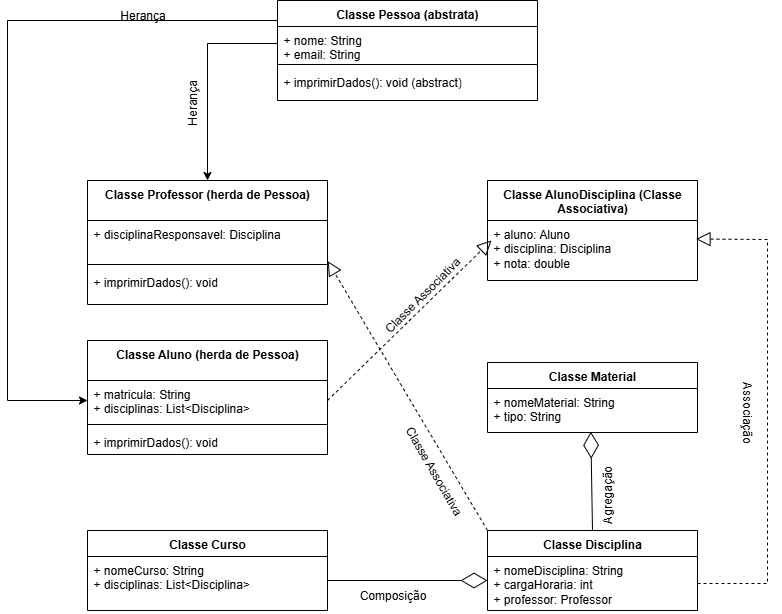

The diagram above was exported from draw.io. Its source (the exported page's mxGraphModel, read from the mxfile embedded in the PNG):
<mxGraphModel dx="1214" dy="657" grid="1" gridSize="10" guides="1" tooltips="1" connect="1" arrows="1" fold="1" page="1" pageScale="1" pageWidth="1169" pageHeight="827" math="0" shadow="0">
  <root>
    <mxCell id="0" />
    <mxCell id="1" parent="0" />
    <mxCell id="k2Ahiry7AbgW8rQYadf0-1" value="Classe Pessoa (abstrata)" style="swimlane;fontStyle=1;align=center;verticalAlign=top;childLayout=stackLayout;horizontal=1;startSize=26;horizontalStack=0;resizeParent=1;resizeParentMax=0;resizeLast=0;collapsible=1;marginBottom=0;whiteSpace=wrap;html=1;" parent="1" vertex="1">
      <mxGeometry x="470" y="80" width="260" height="100" as="geometry">
        <mxRectangle x="100" y="70" width="180" height="30" as="alternateBounds" />
      </mxGeometry>
    </mxCell>
    <mxCell id="k2Ahiry7AbgW8rQYadf0-2" value="+ nome: String&lt;div&gt;+ email: String&lt;/div&gt;" style="text;strokeColor=none;fillColor=none;align=left;verticalAlign=top;spacingLeft=4;spacingRight=4;overflow=hidden;rotatable=0;points=[[0,0.5],[1,0.5]];portConstraint=eastwest;whiteSpace=wrap;html=1;" parent="k2Ahiry7AbgW8rQYadf0-1" vertex="1">
      <mxGeometry y="26" width="260" height="34" as="geometry" />
    </mxCell>
    <mxCell id="k2Ahiry7AbgW8rQYadf0-3" value="" style="line;strokeWidth=1;fillColor=none;align=left;verticalAlign=middle;spacingTop=-1;spacingLeft=3;spacingRight=3;rotatable=0;labelPosition=right;points=[];portConstraint=eastwest;strokeColor=inherit;" parent="k2Ahiry7AbgW8rQYadf0-1" vertex="1">
      <mxGeometry y="60" width="260" height="8" as="geometry" />
    </mxCell>
    <mxCell id="k2Ahiry7AbgW8rQYadf0-4" value="+ imprimirDados(): void (abstract)" style="text;strokeColor=none;fillColor=none;align=left;verticalAlign=top;spacingLeft=4;spacingRight=4;overflow=hidden;rotatable=0;points=[[0,0.5],[1,0.5]];portConstraint=eastwest;whiteSpace=wrap;html=1;" parent="k2Ahiry7AbgW8rQYadf0-1" vertex="1">
      <mxGeometry y="68" width="260" height="32" as="geometry" />
    </mxCell>
    <mxCell id="k2Ahiry7AbgW8rQYadf0-7" value="Classe Professor (herda de Pessoa)" style="swimlane;fontStyle=1;align=center;verticalAlign=top;childLayout=stackLayout;horizontal=1;startSize=40;horizontalStack=0;resizeParent=1;resizeParentMax=0;resizeLast=0;collapsible=1;marginBottom=0;whiteSpace=wrap;html=1;" parent="1" vertex="1">
      <mxGeometry x="280" y="260" width="240" height="124" as="geometry">
        <mxRectangle x="400" y="160" width="230" height="40" as="alternateBounds" />
      </mxGeometry>
    </mxCell>
    <mxCell id="k2Ahiry7AbgW8rQYadf0-8" value="+ disciplinaResponsavel: Disciplina" style="text;strokeColor=none;fillColor=none;align=left;verticalAlign=top;spacingLeft=4;spacingRight=4;overflow=hidden;rotatable=0;points=[[0,0.5],[1,0.5]];portConstraint=eastwest;whiteSpace=wrap;html=1;" parent="k2Ahiry7AbgW8rQYadf0-7" vertex="1">
      <mxGeometry y="40" width="240" height="40" as="geometry" />
    </mxCell>
    <mxCell id="k2Ahiry7AbgW8rQYadf0-9" value="" style="line;strokeWidth=1;fillColor=none;align=left;verticalAlign=middle;spacingTop=-1;spacingLeft=3;spacingRight=3;rotatable=0;labelPosition=right;points=[];portConstraint=eastwest;strokeColor=inherit;" parent="k2Ahiry7AbgW8rQYadf0-7" vertex="1">
      <mxGeometry y="80" width="240" height="8" as="geometry" />
    </mxCell>
    <mxCell id="k2Ahiry7AbgW8rQYadf0-10" value="+ imprimirDados(): void" style="text;strokeColor=none;fillColor=none;align=left;verticalAlign=top;spacingLeft=4;spacingRight=4;overflow=hidden;rotatable=0;points=[[0,0.5],[1,0.5]];portConstraint=eastwest;whiteSpace=wrap;html=1;" parent="k2Ahiry7AbgW8rQYadf0-7" vertex="1">
      <mxGeometry y="88" width="240" height="36" as="geometry" />
    </mxCell>
    <mxCell id="k2Ahiry7AbgW8rQYadf0-11" value="Classe Aluno (herda de Pessoa)" style="swimlane;fontStyle=1;align=center;verticalAlign=top;childLayout=stackLayout;horizontal=1;startSize=40;horizontalStack=0;resizeParent=1;resizeParentMax=0;resizeLast=0;collapsible=1;marginBottom=0;whiteSpace=wrap;html=1;" parent="1" vertex="1">
      <mxGeometry x="280" y="420" width="240" height="114" as="geometry">
        <mxRectangle x="400" y="210" width="210" height="40" as="alternateBounds" />
      </mxGeometry>
    </mxCell>
    <mxCell id="k2Ahiry7AbgW8rQYadf0-12" value="+ matricula: String&lt;div&gt;+ disciplinas: List&amp;lt;Disciplina&amp;gt;&lt;/div&gt;" style="text;strokeColor=none;fillColor=none;align=left;verticalAlign=top;spacingLeft=4;spacingRight=4;overflow=hidden;rotatable=0;points=[[0,0.5],[1,0.5]];portConstraint=eastwest;whiteSpace=wrap;html=1;" parent="k2Ahiry7AbgW8rQYadf0-11" vertex="1">
      <mxGeometry y="40" width="240" height="40" as="geometry" />
    </mxCell>
    <mxCell id="k2Ahiry7AbgW8rQYadf0-13" value="" style="line;strokeWidth=1;fillColor=none;align=left;verticalAlign=middle;spacingTop=-1;spacingLeft=3;spacingRight=3;rotatable=0;labelPosition=right;points=[];portConstraint=eastwest;strokeColor=inherit;" parent="k2Ahiry7AbgW8rQYadf0-11" vertex="1">
      <mxGeometry y="80" width="240" height="8" as="geometry" />
    </mxCell>
    <mxCell id="k2Ahiry7AbgW8rQYadf0-14" value="+ imprimirDados(): void" style="text;strokeColor=none;fillColor=none;align=left;verticalAlign=top;spacingLeft=4;spacingRight=4;overflow=hidden;rotatable=0;points=[[0,0.5],[1,0.5]];portConstraint=eastwest;whiteSpace=wrap;html=1;" parent="k2Ahiry7AbgW8rQYadf0-11" vertex="1">
      <mxGeometry y="88" width="240" height="26" as="geometry" />
    </mxCell>
    <mxCell id="k2Ahiry7AbgW8rQYadf0-15" value="Classe Disciplina" style="swimlane;fontStyle=1;align=center;verticalAlign=top;childLayout=stackLayout;horizontal=1;startSize=26;horizontalStack=0;resizeParent=1;resizeParentMax=0;resizeLast=0;collapsible=1;marginBottom=0;whiteSpace=wrap;html=1;" parent="1" vertex="1">
      <mxGeometry x="680" y="610" width="210" height="80" as="geometry">
        <mxRectangle x="400" y="260" width="130" height="30" as="alternateBounds" />
      </mxGeometry>
    </mxCell>
    <mxCell id="k2Ahiry7AbgW8rQYadf0-16" value="&lt;div&gt;+ nomeDisciplina: String&lt;/div&gt;&lt;div&gt;+ cargaHoraria: int&lt;/div&gt;&lt;div&gt;+ professor: Professor&lt;/div&gt;" style="text;strokeColor=none;fillColor=none;align=left;verticalAlign=top;spacingLeft=4;spacingRight=4;overflow=hidden;rotatable=0;points=[[0,0.5],[1,0.5]];portConstraint=eastwest;whiteSpace=wrap;html=1;" parent="k2Ahiry7AbgW8rQYadf0-15" vertex="1">
      <mxGeometry y="26" width="210" height="54" as="geometry" />
    </mxCell>
    <mxCell id="k2Ahiry7AbgW8rQYadf0-20" value="Classe Material" style="swimlane;fontStyle=1;align=center;verticalAlign=top;childLayout=stackLayout;horizontal=1;startSize=26;horizontalStack=0;resizeParent=1;resizeParentMax=0;resizeLast=0;collapsible=1;marginBottom=0;whiteSpace=wrap;html=1;" parent="1" vertex="1">
      <mxGeometry x="680" y="442" width="210" height="70" as="geometry">
        <mxRectangle x="400" y="360" width="120" height="30" as="alternateBounds" />
      </mxGeometry>
    </mxCell>
    <mxCell id="k2Ahiry7AbgW8rQYadf0-21" value="&lt;div&gt;+ nomeMaterial: String&lt;/div&gt;&lt;div&gt;+ tipo: String&lt;/div&gt;" style="text;strokeColor=none;fillColor=none;align=left;verticalAlign=top;spacingLeft=4;spacingRight=4;overflow=hidden;rotatable=0;points=[[0,0.5],[1,0.5]];portConstraint=eastwest;whiteSpace=wrap;html=1;" parent="k2Ahiry7AbgW8rQYadf0-20" vertex="1">
      <mxGeometry y="26" width="210" height="44" as="geometry" />
    </mxCell>
    <mxCell id="k2Ahiry7AbgW8rQYadf0-24" value="Classe Curso" style="swimlane;fontStyle=1;align=center;verticalAlign=top;childLayout=stackLayout;horizontal=1;startSize=26;horizontalStack=0;resizeParent=1;resizeParentMax=0;resizeLast=0;collapsible=1;marginBottom=0;whiteSpace=wrap;html=1;" parent="1" vertex="1">
      <mxGeometry x="280" y="610" width="240" height="80" as="geometry">
        <mxRectangle x="400" y="420" width="110" height="30" as="alternateBounds" />
      </mxGeometry>
    </mxCell>
    <mxCell id="k2Ahiry7AbgW8rQYadf0-25" value="+&amp;nbsp;&lt;span style=&quot;background-color: transparent;&quot;&gt;nomeCurso: String&lt;/span&gt;&lt;div&gt;+ disciplinas: List&amp;lt;Disciplina&amp;gt;&lt;/div&gt;" style="text;strokeColor=none;fillColor=none;align=left;verticalAlign=top;spacingLeft=4;spacingRight=4;overflow=hidden;rotatable=0;points=[[0,0.5],[1,0.5]];portConstraint=eastwest;whiteSpace=wrap;html=1;" parent="k2Ahiry7AbgW8rQYadf0-24" vertex="1">
      <mxGeometry y="26" width="240" height="54" as="geometry" />
    </mxCell>
    <mxCell id="k2Ahiry7AbgW8rQYadf0-28" value="Classe AlunoDisciplina (Classe Associativa)" style="swimlane;fontStyle=1;align=center;verticalAlign=top;childLayout=stackLayout;horizontal=1;startSize=40;horizontalStack=0;resizeParent=1;resizeParentMax=0;resizeLast=0;collapsible=1;marginBottom=0;whiteSpace=wrap;html=1;" parent="1" vertex="1">
      <mxGeometry x="680" y="260" width="210" height="100" as="geometry">
        <mxRectangle x="400" y="300" width="270" height="40" as="alternateBounds" />
      </mxGeometry>
    </mxCell>
    <mxCell id="k2Ahiry7AbgW8rQYadf0-29" value="+&amp;nbsp;&lt;span style=&quot;background-color: transparent;&quot;&gt;aluno: Aluno&lt;/span&gt;&lt;div&gt;+ disciplina: Disciplina&lt;/div&gt;&lt;div&gt;+ nota: double&lt;/div&gt;" style="text;strokeColor=none;fillColor=none;align=left;verticalAlign=top;spacingLeft=4;spacingRight=4;overflow=hidden;rotatable=0;points=[[0,0.5],[1,0.5]];portConstraint=eastwest;whiteSpace=wrap;html=1;" parent="k2Ahiry7AbgW8rQYadf0-28" vertex="1">
      <mxGeometry y="40" width="210" height="60" as="geometry" />
    </mxCell>
    <mxCell id="k2Ahiry7AbgW8rQYadf0-36" style="edgeStyle=orthogonalEdgeStyle;rounded=0;orthogonalLoop=1;jettySize=auto;html=1;exitX=0;exitY=0.5;exitDx=0;exitDy=0;" parent="1" source="k2Ahiry7AbgW8rQYadf0-2" target="k2Ahiry7AbgW8rQYadf0-7" edge="1">
      <mxGeometry relative="1" as="geometry">
        <Array as="points">
          <mxPoint x="400" y="123" />
        </Array>
      </mxGeometry>
    </mxCell>
    <mxCell id="k2Ahiry7AbgW8rQYadf0-38" value="" style="endArrow=block;dashed=1;endFill=0;endSize=12;html=1;rounded=0;exitX=1;exitY=0.5;exitDx=0;exitDy=0;" parent="1" source="k2Ahiry7AbgW8rQYadf0-12" edge="1">
      <mxGeometry width="160" relative="1" as="geometry">
        <mxPoint x="480" y="480" as="sourcePoint" />
        <mxPoint x="684" y="320" as="targetPoint" />
        <Array as="points" />
      </mxGeometry>
    </mxCell>
    <mxCell id="k2Ahiry7AbgW8rQYadf0-39" value="" style="endArrow=diamondThin;endFill=0;endSize=24;html=1;rounded=0;" parent="1" edge="1">
      <mxGeometry width="160" relative="1" as="geometry">
        <mxPoint x="520" y="660" as="sourcePoint" />
        <mxPoint x="680" y="660" as="targetPoint" />
      </mxGeometry>
    </mxCell>
    <mxCell id="k2Ahiry7AbgW8rQYadf0-40" value="" style="endArrow=block;dashed=1;endFill=0;endSize=12;html=1;rounded=0;exitX=0;exitY=0;exitDx=0;exitDy=0;entryX=1.001;entryY=0.083;entryDx=0;entryDy=0;entryPerimeter=0;" parent="1" source="k2Ahiry7AbgW8rQYadf0-15" target="k2Ahiry7AbgW8rQYadf0-9" edge="1">
      <mxGeometry width="160" relative="1" as="geometry">
        <mxPoint x="490" y="460" as="sourcePoint" />
        <mxPoint x="650" y="460" as="targetPoint" />
      </mxGeometry>
    </mxCell>
    <mxCell id="k2Ahiry7AbgW8rQYadf0-41" value="" style="endArrow=diamondThin;endFill=0;endSize=24;html=1;rounded=0;exitX=0.5;exitY=0;exitDx=0;exitDy=0;entryX=0.492;entryY=0.983;entryDx=0;entryDy=0;entryPerimeter=0;" parent="1" source="k2Ahiry7AbgW8rQYadf0-15" target="k2Ahiry7AbgW8rQYadf0-21" edge="1">
      <mxGeometry width="160" relative="1" as="geometry">
        <mxPoint x="490" y="460" as="sourcePoint" />
        <mxPoint x="650" y="460" as="targetPoint" />
      </mxGeometry>
    </mxCell>
    <mxCell id="k2Ahiry7AbgW8rQYadf0-43" value="" style="endArrow=block;dashed=1;endFill=0;endSize=12;html=1;rounded=0;exitX=1;exitY=0.5;exitDx=0;exitDy=0;entryX=0.993;entryY=0.309;entryDx=0;entryDy=0;entryPerimeter=0;" parent="1" source="k2Ahiry7AbgW8rQYadf0-16" target="k2Ahiry7AbgW8rQYadf0-29" edge="1">
      <mxGeometry width="160" relative="1" as="geometry">
        <mxPoint x="700" y="430" as="sourcePoint" />
        <mxPoint x="860" y="430" as="targetPoint" />
        <Array as="points">
          <mxPoint x="960" y="663" />
          <mxPoint x="960" y="319" />
        </Array>
      </mxGeometry>
    </mxCell>
    <mxCell id="k2Ahiry7AbgW8rQYadf0-44" style="edgeStyle=orthogonalEdgeStyle;rounded=0;orthogonalLoop=1;jettySize=auto;html=1;entryX=0;entryY=0.5;entryDx=0;entryDy=0;exitX=0.018;exitY=0;exitDx=0;exitDy=0;exitPerimeter=0;" parent="1" source="k2Ahiry7AbgW8rQYadf0-2" target="k2Ahiry7AbgW8rQYadf0-12" edge="1">
      <mxGeometry relative="1" as="geometry">
        <mxPoint x="196.66666666666663" y="490" as="targetPoint" />
        <Array as="points">
          <mxPoint x="470" y="106" />
          <mxPoint x="470" y="100" />
          <mxPoint x="200" y="100" />
          <mxPoint x="200" y="480" />
        </Array>
      </mxGeometry>
    </mxCell>
    <mxCell id="k2Ahiry7AbgW8rQYadf0-45" value="Herança" style="text;html=1;align=center;verticalAlign=middle;resizable=0;points=[];autosize=1;strokeColor=none;fillColor=none;" parent="1" vertex="1">
      <mxGeometry x="300" y="80" width="70" height="30" as="geometry" />
    </mxCell>
    <mxCell id="k2Ahiry7AbgW8rQYadf0-46" value="Herança" style="text;html=1;align=center;verticalAlign=middle;resizable=0;points=[];autosize=1;strokeColor=none;fillColor=none;rotation=-90;" parent="1" vertex="1">
      <mxGeometry x="350" y="168" width="70" height="30" as="geometry" />
    </mxCell>
    <mxCell id="k2Ahiry7AbgW8rQYadf0-47" value="Classe Associativa&lt;div&gt;&lt;br&gt;&lt;/div&gt;" style="text;html=1;align=center;verticalAlign=middle;resizable=0;points=[];autosize=1;strokeColor=none;fillColor=none;rotation=-45;" parent="1" vertex="1">
      <mxGeometry x="560" y="360" width="120" height="40" as="geometry" />
    </mxCell>
    <mxCell id="k2Ahiry7AbgW8rQYadf0-48" value="Classe Associativa&lt;div&gt;&lt;br&gt;&lt;/div&gt;" style="text;html=1;align=center;verticalAlign=middle;resizable=0;points=[];autosize=1;strokeColor=none;fillColor=none;rotation=60;" parent="1" vertex="1">
      <mxGeometry x="559.9985424949239" y="533.9985424949238" width="120" height="40" as="geometry" />
    </mxCell>
    <mxCell id="k2Ahiry7AbgW8rQYadf0-50" value="&lt;div&gt;Associação&lt;/div&gt;" style="text;html=1;align=center;verticalAlign=middle;resizable=0;points=[];autosize=1;strokeColor=none;fillColor=none;rotation=90;" parent="1" vertex="1">
      <mxGeometry x="899.9985424949238" y="476.9985424949238" width="80" height="30" as="geometry" />
    </mxCell>
    <mxCell id="k2Ahiry7AbgW8rQYadf0-51" value="&lt;div&gt;Composição&lt;/div&gt;" style="text;html=1;align=center;verticalAlign=middle;resizable=0;points=[];autosize=1;strokeColor=none;fillColor=none;rotation=0;" parent="1" vertex="1">
      <mxGeometry x="539.9985424949238" y="659.9985424949239" width="90" height="30" as="geometry" />
    </mxCell>
    <mxCell id="k2Ahiry7AbgW8rQYadf0-52" value="&lt;div&gt;Agregação&lt;/div&gt;" style="text;html=1;align=center;verticalAlign=middle;resizable=0;points=[];autosize=1;strokeColor=none;fillColor=none;rotation=-90;" parent="1" vertex="1">
      <mxGeometry x="759.9985424949239" y="559.9985424949239" width="80" height="30" as="geometry" />
    </mxCell>
  </root>
</mxGraphModel>